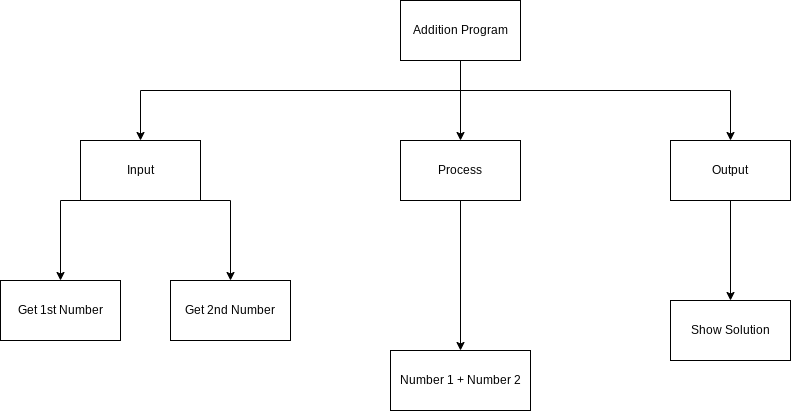

The diagram above was exported from draw.io. Its source (the exported page's mxGraphModel, read from the mxfile embedded in the PNG):
<mxGraphModel dx="1421" dy="561" grid="1" gridSize="10" guides="1" tooltips="1" connect="1" arrows="1" fold="1" page="1" pageScale="1" pageWidth="827" pageHeight="1169" math="0" shadow="0">
  <root>
    <mxCell id="0" />
    <mxCell id="1" parent="0" />
    <mxCell id="9" style="edgeStyle=none;html=1;entryX=0.5;entryY=0;entryDx=0;entryDy=0;jumpStyle=line;" parent="1" target="4" edge="1">
      <mxGeometry relative="1" as="geometry">
        <mxPoint x="330" y="90" as="sourcePoint" />
      </mxGeometry>
    </mxCell>
    <mxCell id="16" style="edgeStyle=orthogonalEdgeStyle;rounded=0;jumpStyle=line;html=1;entryX=0.5;entryY=0;entryDx=0;entryDy=0;" parent="1" source="2" target="3" edge="1">
      <mxGeometry relative="1" as="geometry">
        <Array as="points">
          <mxPoint x="330" y="120" />
          <mxPoint x="10" y="120" />
        </Array>
      </mxGeometry>
    </mxCell>
    <mxCell id="17" style="edgeStyle=orthogonalEdgeStyle;shape=connector;rounded=0;jumpStyle=line;html=1;labelBackgroundColor=default;fontFamily=Helvetica;fontSize=11;fontColor=default;endArrow=classic;strokeColor=default;" parent="1" source="2" target="5" edge="1">
      <mxGeometry relative="1" as="geometry">
        <Array as="points">
          <mxPoint x="330" y="120" />
          <mxPoint x="600" y="120" />
        </Array>
      </mxGeometry>
    </mxCell>
    <mxCell id="2" value="Addition Program" style="rounded=0;whiteSpace=wrap;html=1;" parent="1" vertex="1">
      <mxGeometry x="270" y="30" width="120" height="60" as="geometry" />
    </mxCell>
    <mxCell id="13" style="edgeStyle=none;html=1;exitX=0.5;exitY=1;exitDx=0;exitDy=0;entryX=0.5;entryY=0;entryDx=0;entryDy=0;rounded=0;" parent="1" source="3" target="6" edge="1">
      <mxGeometry relative="1" as="geometry">
        <Array as="points">
          <mxPoint x="-70" y="230" />
        </Array>
      </mxGeometry>
    </mxCell>
    <mxCell id="19" style="edgeStyle=none;html=1;exitX=1;exitY=1;exitDx=0;exitDy=0;entryX=0.5;entryY=0;entryDx=0;entryDy=0;rounded=0;" parent="1" source="3" target="18" edge="1">
      <mxGeometry relative="1" as="geometry">
        <Array as="points">
          <mxPoint x="100" y="230" />
        </Array>
      </mxGeometry>
    </mxCell>
    <mxCell id="3" value="Input" style="rounded=0;whiteSpace=wrap;html=1;" parent="1" vertex="1">
      <mxGeometry x="-50" y="170" width="120" height="60" as="geometry" />
    </mxCell>
    <mxCell id="24" style="edgeStyle=none;html=1;exitX=0.5;exitY=1;exitDx=0;exitDy=0;entryX=0.5;entryY=0;entryDx=0;entryDy=0;" parent="1" source="4" target="20" edge="1">
      <mxGeometry relative="1" as="geometry" />
    </mxCell>
    <mxCell id="4" value="Process" style="rounded=0;whiteSpace=wrap;html=1;" parent="1" vertex="1">
      <mxGeometry x="270" y="170" width="120" height="60" as="geometry" />
    </mxCell>
    <mxCell id="14" style="edgeStyle=none;html=1;exitX=0.5;exitY=1;exitDx=0;exitDy=0;entryX=0.5;entryY=0;entryDx=0;entryDy=0;rounded=0;" parent="1" source="5" target="7" edge="1">
      <mxGeometry relative="1" as="geometry">
        <Array as="points" />
      </mxGeometry>
    </mxCell>
    <mxCell id="5" value="Output" style="rounded=0;whiteSpace=wrap;html=1;" parent="1" vertex="1">
      <mxGeometry x="540" y="170" width="120" height="60" as="geometry" />
    </mxCell>
    <mxCell id="6" value="Get 1st Number" style="rounded=0;whiteSpace=wrap;html=1;" parent="1" vertex="1">
      <mxGeometry x="-130" y="310" width="120" height="60" as="geometry" />
    </mxCell>
    <mxCell id="7" value="Show Solution" style="rounded=0;whiteSpace=wrap;html=1;" parent="1" vertex="1">
      <mxGeometry x="540" y="330" width="120" height="60" as="geometry" />
    </mxCell>
    <mxCell id="18" value="Get 2nd Number" style="rounded=0;whiteSpace=wrap;html=1;" parent="1" vertex="1">
      <mxGeometry x="40" y="310" width="120" height="60" as="geometry" />
    </mxCell>
    <mxCell id="20" value="Number 1 + Number 2" style="rounded=0;whiteSpace=wrap;html=1;" parent="1" vertex="1">
      <mxGeometry x="260" y="380" width="140" height="60" as="geometry" />
    </mxCell>
  </root>
</mxGraphModel>